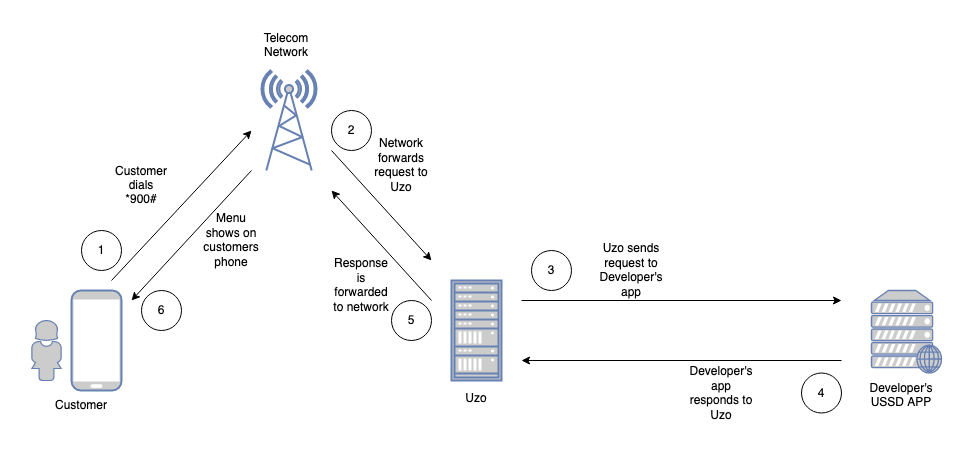

The diagram above was exported from draw.io. Its source (the exported page's mxGraphModel, read from the mxfile embedded in the PNG):
<mxGraphModel dx="1099" dy="691" grid="1" gridSize="10" guides="1" tooltips="1" connect="1" arrows="1" fold="1" page="1" pageScale="1" pageWidth="850" pageHeight="1100" math="0" shadow="0">
  <root>
    <mxCell id="0" />
    <mxCell id="1" parent="0" />
    <mxCell id="hByhO_KRsviB97oUe0Qk-33" value="" style="group" vertex="1" connectable="0" parent="1">
      <mxGeometry x="40" y="70" width="910" height="390" as="geometry" />
    </mxCell>
    <mxCell id="hByhO_KRsviB97oUe0Qk-4" value="" style="fontColor=#0066CC;verticalAlign=top;verticalLabelPosition=bottom;labelPosition=center;align=center;html=1;outlineConnect=0;fillColor=#CCCCCC;strokeColor=#6881B3;gradientColor=none;gradientDirection=north;strokeWidth=2;shape=mxgraph.networks.radio_tower;" vertex="1" parent="hByhO_KRsviB97oUe0Qk-33">
      <mxGeometry x="230" y="40" width="55" height="100" as="geometry" />
    </mxCell>
    <mxCell id="hByhO_KRsviB97oUe0Qk-5" value="" style="fontColor=#0066CC;verticalAlign=top;verticalLabelPosition=bottom;labelPosition=center;align=center;html=1;outlineConnect=0;fillColor=#CCCCCC;strokeColor=#6881B3;gradientColor=none;gradientDirection=north;strokeWidth=2;shape=mxgraph.networks.rack;" vertex="1" parent="hByhO_KRsviB97oUe0Qk-33">
      <mxGeometry x="420" y="250" width="50" height="100" as="geometry" />
    </mxCell>
    <mxCell id="hByhO_KRsviB97oUe0Qk-6" value="" style="fontColor=#0066CC;verticalAlign=top;verticalLabelPosition=bottom;labelPosition=center;align=center;html=1;outlineConnect=0;fillColor=#CCCCCC;strokeColor=#6881B3;gradientColor=none;gradientDirection=north;strokeWidth=2;shape=mxgraph.networks.web_server;" vertex="1" parent="hByhO_KRsviB97oUe0Qk-33">
      <mxGeometry x="840" y="260" width="70" height="82.5" as="geometry" />
    </mxCell>
    <mxCell id="hByhO_KRsviB97oUe0Qk-7" value="" style="fontColor=#0066CC;verticalAlign=top;verticalLabelPosition=bottom;labelPosition=center;align=center;html=1;outlineConnect=0;fillColor=#CCCCCC;strokeColor=#6881B3;gradientColor=none;gradientDirection=north;strokeWidth=2;shape=mxgraph.networks.user_female;" vertex="1" parent="hByhO_KRsviB97oUe0Qk-33">
      <mxGeometry y="290" width="30" height="60" as="geometry" />
    </mxCell>
    <mxCell id="hByhO_KRsviB97oUe0Qk-8" value="" style="fontColor=#0066CC;verticalAlign=top;verticalLabelPosition=bottom;labelPosition=center;align=center;html=1;outlineConnect=0;fillColor=#CCCCCC;strokeColor=#6881B3;gradientColor=none;gradientDirection=north;strokeWidth=2;shape=mxgraph.networks.mobile;" vertex="1" parent="hByhO_KRsviB97oUe0Qk-33">
      <mxGeometry x="40" y="260" width="50" height="100" as="geometry" />
    </mxCell>
    <mxCell id="hByhO_KRsviB97oUe0Qk-9" value="" style="endArrow=classic;html=1;rounded=0;" edge="1" parent="hByhO_KRsviB97oUe0Qk-33">
      <mxGeometry width="50" height="50" relative="1" as="geometry">
        <mxPoint x="80" y="250" as="sourcePoint" />
        <mxPoint x="220" y="100" as="targetPoint" />
      </mxGeometry>
    </mxCell>
    <mxCell id="hByhO_KRsviB97oUe0Qk-10" value="" style="endArrow=classic;html=1;rounded=0;" edge="1" parent="hByhO_KRsviB97oUe0Qk-33">
      <mxGeometry width="50" height="50" relative="1" as="geometry">
        <mxPoint x="300" y="120" as="sourcePoint" />
        <mxPoint x="400" y="230" as="targetPoint" />
      </mxGeometry>
    </mxCell>
    <mxCell id="hByhO_KRsviB97oUe0Qk-11" value="" style="endArrow=classic;html=1;rounded=0;" edge="1" parent="hByhO_KRsviB97oUe0Qk-33">
      <mxGeometry width="50" height="50" relative="1" as="geometry">
        <mxPoint x="490" y="270" as="sourcePoint" />
        <mxPoint x="810" y="270" as="targetPoint" />
      </mxGeometry>
    </mxCell>
    <mxCell id="hByhO_KRsviB97oUe0Qk-12" value="" style="endArrow=classic;html=1;rounded=0;" edge="1" parent="hByhO_KRsviB97oUe0Qk-33">
      <mxGeometry width="50" height="50" relative="1" as="geometry">
        <mxPoint x="810" y="330" as="sourcePoint" />
        <mxPoint x="490" y="330" as="targetPoint" />
      </mxGeometry>
    </mxCell>
    <mxCell id="hByhO_KRsviB97oUe0Qk-13" value="" style="endArrow=classic;html=1;rounded=0;" edge="1" parent="hByhO_KRsviB97oUe0Qk-33">
      <mxGeometry width="50" height="50" relative="1" as="geometry">
        <mxPoint x="400" y="270" as="sourcePoint" />
        <mxPoint x="300" y="160" as="targetPoint" />
      </mxGeometry>
    </mxCell>
    <mxCell id="hByhO_KRsviB97oUe0Qk-14" value="" style="endArrow=classic;html=1;rounded=0;" edge="1" parent="hByhO_KRsviB97oUe0Qk-33">
      <mxGeometry width="50" height="50" relative="1" as="geometry">
        <mxPoint x="220" y="140" as="sourcePoint" />
        <mxPoint x="100" y="270" as="targetPoint" />
      </mxGeometry>
    </mxCell>
    <mxCell id="hByhO_KRsviB97oUe0Qk-15" value="1" style="ellipse;whiteSpace=wrap;html=1;" vertex="1" parent="hByhO_KRsviB97oUe0Qk-33">
      <mxGeometry x="50" y="200" width="40" height="40" as="geometry" />
    </mxCell>
    <mxCell id="hByhO_KRsviB97oUe0Qk-16" value="2" style="ellipse;whiteSpace=wrap;html=1;" vertex="1" parent="hByhO_KRsviB97oUe0Qk-33">
      <mxGeometry x="300" y="80" width="40" height="40" as="geometry" />
    </mxCell>
    <mxCell id="hByhO_KRsviB97oUe0Qk-17" value="3" style="ellipse;whiteSpace=wrap;html=1;" vertex="1" parent="hByhO_KRsviB97oUe0Qk-33">
      <mxGeometry x="500" y="220" width="40" height="40" as="geometry" />
    </mxCell>
    <mxCell id="hByhO_KRsviB97oUe0Qk-18" value="4" style="ellipse;whiteSpace=wrap;html=1;" vertex="1" parent="hByhO_KRsviB97oUe0Qk-33">
      <mxGeometry x="770" y="342.5" width="40" height="40" as="geometry" />
    </mxCell>
    <mxCell id="hByhO_KRsviB97oUe0Qk-19" value="5" style="ellipse;whiteSpace=wrap;html=1;" vertex="1" parent="hByhO_KRsviB97oUe0Qk-33">
      <mxGeometry x="360" y="270" width="40" height="40" as="geometry" />
    </mxCell>
    <mxCell id="hByhO_KRsviB97oUe0Qk-20" value="6" style="ellipse;whiteSpace=wrap;html=1;" vertex="1" parent="hByhO_KRsviB97oUe0Qk-33">
      <mxGeometry x="110" y="260" width="40" height="40" as="geometry" />
    </mxCell>
    <mxCell id="hByhO_KRsviB97oUe0Qk-21" value="Uzo" style="text;html=1;strokeColor=none;fillColor=none;align=center;verticalAlign=middle;whiteSpace=wrap;rounded=0;" vertex="1" parent="hByhO_KRsviB97oUe0Qk-33">
      <mxGeometry x="415" y="352.5" width="60" height="30" as="geometry" />
    </mxCell>
    <mxCell id="hByhO_KRsviB97oUe0Qk-22" value="Developer's USSD APP" style="text;html=1;strokeColor=none;fillColor=none;align=center;verticalAlign=middle;whiteSpace=wrap;rounded=0;" vertex="1" parent="hByhO_KRsviB97oUe0Qk-33">
      <mxGeometry x="840" y="350" width="60" height="30" as="geometry" />
    </mxCell>
    <mxCell id="hByhO_KRsviB97oUe0Qk-23" value="Telecom Network" style="text;html=1;strokeColor=none;fillColor=none;align=center;verticalAlign=middle;whiteSpace=wrap;rounded=0;" vertex="1" parent="hByhO_KRsviB97oUe0Qk-33">
      <mxGeometry x="225" width="60" height="30" as="geometry" />
    </mxCell>
    <mxCell id="hByhO_KRsviB97oUe0Qk-24" value="Customer" style="text;html=1;strokeColor=none;fillColor=none;align=center;verticalAlign=middle;whiteSpace=wrap;rounded=0;" vertex="1" parent="hByhO_KRsviB97oUe0Qk-33">
      <mxGeometry x="20" y="360" width="60" height="30" as="geometry" />
    </mxCell>
    <mxCell id="hByhO_KRsviB97oUe0Qk-25" value="Customer dials *900#" style="text;html=1;strokeColor=none;fillColor=none;align=center;verticalAlign=middle;whiteSpace=wrap;rounded=0;" vertex="1" parent="hByhO_KRsviB97oUe0Qk-33">
      <mxGeometry x="80" y="140" width="60" height="30" as="geometry" />
    </mxCell>
    <mxCell id="hByhO_KRsviB97oUe0Qk-26" value="Menu shows on customers phone" style="text;html=1;strokeColor=none;fillColor=none;align=center;verticalAlign=middle;whiteSpace=wrap;rounded=0;" vertex="1" parent="hByhO_KRsviB97oUe0Qk-33">
      <mxGeometry x="170" y="195" width="60" height="30" as="geometry" />
    </mxCell>
    <mxCell id="hByhO_KRsviB97oUe0Qk-27" value="Response is forwarded to network" style="text;html=1;strokeColor=none;fillColor=none;align=center;verticalAlign=middle;whiteSpace=wrap;rounded=0;" vertex="1" parent="hByhO_KRsviB97oUe0Qk-33">
      <mxGeometry x="300" y="240" width="60" height="30" as="geometry" />
    </mxCell>
    <mxCell id="hByhO_KRsviB97oUe0Qk-28" value="Network forwards request to Uzo" style="text;html=1;strokeColor=none;fillColor=none;align=center;verticalAlign=middle;whiteSpace=wrap;rounded=0;" vertex="1" parent="hByhO_KRsviB97oUe0Qk-33">
      <mxGeometry x="340" y="120" width="60" height="30" as="geometry" />
    </mxCell>
    <mxCell id="hByhO_KRsviB97oUe0Qk-29" value="Uzo sends request to Developer's app" style="text;html=1;strokeColor=none;fillColor=none;align=center;verticalAlign=middle;whiteSpace=wrap;rounded=0;" vertex="1" parent="hByhO_KRsviB97oUe0Qk-33">
      <mxGeometry x="570" y="225" width="60" height="30" as="geometry" />
    </mxCell>
    <mxCell id="hByhO_KRsviB97oUe0Qk-30" value="Developer's app responds to Uzo" style="text;html=1;strokeColor=none;fillColor=none;align=center;verticalAlign=middle;whiteSpace=wrap;rounded=0;" vertex="1" parent="hByhO_KRsviB97oUe0Qk-33">
      <mxGeometry x="660" y="347.5" width="60" height="30" as="geometry" />
    </mxCell>
  </root>
</mxGraphModel>